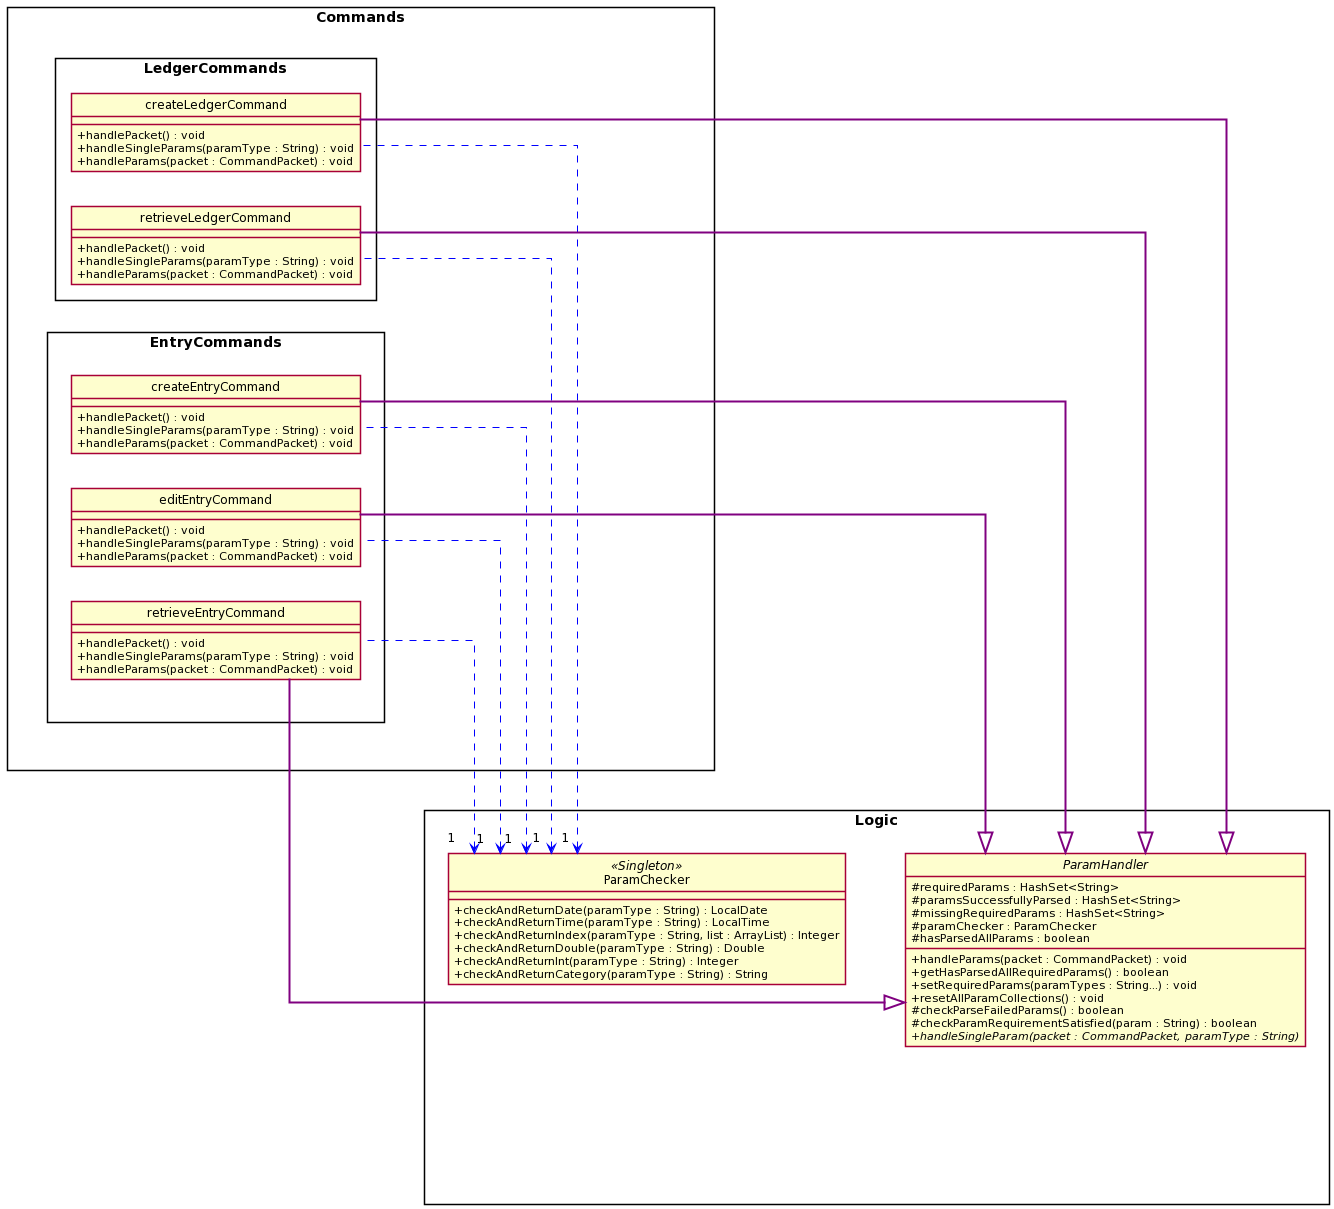

The diagram above was rendered by PlantUML. Its source (embedded in the PNG):
@startuml
left to right direction
hide circle
skinparam classAttributeIconSize 0
skinparam BoxPadding 20
skinparam shadowing false
skinparam linetype ortho
skinparam package<<Layout>> {
  borderColor Transparent
  backgroundColor Transparent
  fontColor Transparent
  stereotypeFontColor Transparent
}

rectangle Logic {
    abstract class ParamHandler {
        # requiredParams : HashSet<String>
        # paramsSuccessfullyParsed : HashSet<String>
        # missingRequiredParams : HashSet<String>
        # paramChecker : ParamChecker
        # hasParsedAllParams : boolean
        + handleParams(packet : CommandPacket) : void
        + getHasParsedAllRequiredParams() : boolean
        + setRequiredParams(paramTypes : String...) : void
        + resetAllParamCollections() : void
        # checkParseFailedParams() : boolean
        # checkParamRequirementSatisfied(param : String) : boolean
        + {abstract} handleSingleParam(packet : CommandPacket, paramType : String)
    }

    package p1 <<Layout>> {
    }

    package p2 <<Layout>> {
    }

    package p3 <<Layout>> {
    }


    class ParamChecker <<Singleton>>{
        + checkAndReturnDate(paramType : String) : LocalDate
        + checkAndReturnTime(paramType : String) : LocalTime
        + checkAndReturnIndex(paramType : String, list : ArrayList) : Integer
        + checkAndReturnDouble(paramType : String) : Double
        + checkAndReturnInt(paramType : String) : Integer
        + checkAndReturnCategory(paramType : String) : String
    }


    p1 -[hidden] p2
    p2 -[hidden] p3
    p2 -[hidden] ParamChecker
    p3 -[hidden] ParamHandler
}

rectangle Commands {
    rectangle LedgerCommands {
        class createLedgerCommand {
            + handlePacket() : void
            + handleSingleParams(paramType : String) : void
            + handleParams(packet : CommandPacket) : void
        }
        class retrieveLedgerCommand {
            + handlePacket() : void
            + handleSingleParams(paramType : String) : void
            + handleParams(packet : CommandPacket) : void
        }
    }

    package p4 <<Layout>> {
    }

    rectangle EntryCommands {
        class createEntryCommand {
            + handlePacket() : void
            + handleSingleParams(paramType : String) : void
            + handleParams(packet : CommandPacket) : void
        }
        class editEntryCommand {
            + handlePacket() : void
            + handleSingleParams(paramType : String) : void
            + handleParams(packet : CommandPacket) : void
        }
        class retrieveEntryCommand {
            + handlePacket() : void
            + handleSingleParams(paramType : String) : void
            + handleParams(packet : CommandPacket) : void
        }
    }

    EntryCommands -[hidden]- p4
    ParamChecker -[hidden]- ParamHandler
}

Commands -[hidden]down- Logic

ParamChecker "1" <.[norank]. createLedgerCommand #line:blue;text:black
ParamChecker "1" <.[norank]. retrieveLedgerCommand #line:blue;text:black
ParamChecker "1" <.[norank]. createEntryCommand #line:blue;text:black
ParamChecker "1" <.[norank]. editEntryCommand #line:blue;text:black
ParamChecker "1" <.[norank]. retrieveEntryCommand #line:blue;text:black
ParamHandler <|-[norank]- createLedgerCommand #line:purple;line.bold;text:red
ParamHandler <|-[norank]- retrieveLedgerCommand #line:purple;line.bold;text:red
ParamHandler <|-[norank]- createEntryCommand #line:purple;line.bold;text:red
ParamHandler <|-[norank]- retrieveEntryCommand #line:purple;line.bold;text:red
ParamHandler <|-[norank]- editEntryCommand #line:purple;line.bold;text:red
@enduml